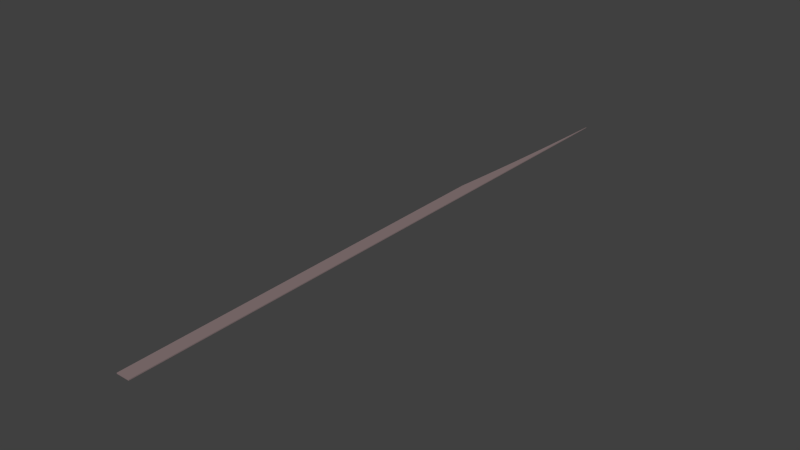 # Source: right-1-0.blend  (saved by Blender 2.69.0; exported with 4.5.12 LTS)
import bpy
from mathutils import Matrix  # noqa: F401  (used for matrix-valued properties, if any)

bpy.ops.wm.read_factory_settings(use_empty=True)
scene = bpy.context.scene
scene.name = 'Scene'

# ---- collections
col_collection_1 = bpy.data.collections.new('Collection 1'); scene.collection.children.link(col_collection_1)

# ---- materials (node trees are filled in below, after node groups)
mat_block = bpy.data.materials.new('block')
mat_block.alpha_threshold = 0.0
mat_block.use_transparent_shadow = False
mat_block.diffuse_color = (0.256, 0.19, 0.192, 1.0)
mat_block.specular_color = (0.0, 0.0, 0.0)
mat_block.roughness = 0.5
mat_block.specular_intensity = 0.2
mat_block.line_color = (0.0, 0.0, 0.0, 1.0)

# ---- material node trees

# ---- world
world_world = bpy.data.worlds.new('World'); scene.world = world_world
world_world.color = (0.05088, 0.05088, 0.05088)
world_world.use_sun_shadow = False
world_world.sun_shadow_jitter_overblur = 0.0
world_world.cycles.sampling_method = 'MANUAL'
world_world.cycles.sample_map_resolution = 256

# ---- meshes
me_cube_000 = bpy.data.meshes.new('Cube.000')
me_cube_000.from_pydata([(-0.7175, 18.98, 0.1), (-0.7175, 18.98, -2.98e-09), (-0.7175, -1.043e-06, -2.98e-09), (-0.7175, -1.043e-06, 0.1), (0.7175, -1.043e-06, -2.98e-09), (-0.6219, 19.43, -2.98e-09), (0.7081, 28.39, -2.98e-09), (0.7175, 28.5, -2.98e-09), (-0.5252, 19.9, -2.98e-09), (0.6649, 27.92, -2.98e-09), (-0.4314, 20.37, -2.98e-09), (-0.3405, 20.84, -2.98e-09), (-0.2527, 21.31, -2.98e-09), (-0.1678, 21.79, -2.98e-09), (-0.08588, 22.26, -2.98e-09), (-0.006945, 22.73, -2.98e-09), (0.06902, 23.2, -2.98e-09), (0.142, 23.67, -2.98e-09), (0.212, 24.14, -2.98e-09), (0.279, 24.61, -2.98e-09), (0.3431, 25.08, -2.98e-09), (0.4042, 25.56, -2.98e-09), (0.4623, 26.03, -2.98e-09), (0.5174, 26.5, -2.98e-09), (0.5696, 26.97, -2.98e-09), (0.6187, 27.44, -2.98e-09), (0.7175, -1.043e-06, 0.1), (-0.6219, 19.43, 0.1), (0.7175, 28.5, 0.1), (0.7081, 28.39, 0.1), (-0.5252, 19.9, 0.1), (0.6649, 27.92, 0.1), (0.6187, 27.44, 0.1), (0.5696, 26.97, 0.1), (0.5174, 26.5, 0.1), (0.4623, 26.03, 0.1), (0.4042, 25.56, 0.1), (0.3431, 25.08, 0.1), (0.279, 24.61, 0.1), (0.212, 24.14, 0.1), (0.142, 23.67, 0.1), (0.06902, 23.2, 0.1), (-0.006945, 22.73, 0.1), (-0.08588, 22.26, 0.1), (-0.1678, 21.79, 0.1), (-0.2527, 21.31, 0.1), (-0.3405, 20.84, 0.1), (-0.4314, 20.37, 0.1)], [], [(0, 1, 2, 3), (26, 4, 7, 28), (4, 26, 3, 2), (25, 9, 4), (4, 24, 25), (4, 23, 24), (4, 22, 23), (4, 21, 22), (4, 20, 21), (4, 19, 20), (4, 18, 19), (4, 17, 18), (4, 16, 17), (4, 15, 16), (4, 14, 15), (4, 13, 14), (4, 12, 13), (4, 11, 12), (4, 10, 11), (4, 8, 10), (9, 6, 4), (4, 5, 8), (6, 7, 4), (4, 2, 1, 5), (26, 47, 30), (26, 46, 47), (26, 45, 46), (26, 44, 45), (26, 43, 44), (26, 42, 43), (26, 41, 42), (26, 40, 41), (26, 39, 40), (26, 38, 39), (26, 37, 38), (26, 36, 37), (26, 35, 36), (26, 34, 35), (26, 33, 34), (26, 32, 33), (26, 31, 32), (26, 29, 31), (30, 27, 26), (26, 28, 29), (0, 3, 26, 27), (29, 28, 7, 6), (6, 9, 31, 29), (9, 25, 32, 31), (25, 24, 33, 32), (24, 23, 34, 33), (23, 22, 35, 34), (22, 21, 36, 35), (21, 20, 37, 36), (20, 19, 38, 37), (19, 18, 39, 38), (18, 17, 40, 39), (17, 16, 41, 40), (16, 15, 42, 41), (15, 14, 43, 42), (14, 13, 44, 43), (13, 12, 45, 44), (12, 11, 46, 45), (11, 10, 47, 46), (10, 8, 30, 47), (8, 5, 27, 30), (1, 0, 27, 5)])
me_cube_000.materials.append(mat_block)
me_cube_000.use_remesh_preserve_volume = False
me_cube_000.use_remesh_preserve_attributes = False
me_cube_000.use_mirror_vertex_groups = False
me_cube_000.update()

# ---- objects
ob_righttrack = bpy.data.objects.new('RightTrack', me_cube_000)

# ---- transforms, parenting, visibility, modifiers, constraints
ob_righttrack.location = (2.0, 0.0, 0.0)
ob_righttrack.scale = (1.0, 2.315, 1.0)
ob_righttrack.lineart.crease_threshold = 0.0

# ---- collection membership
col_collection_1.objects.link(ob_righttrack)

# ---- scene / render settings (as saved in the file)
scene.frame_start = 1; scene.frame_end = 250; scene.frame_set(84)
scene.render.engine = 'BLENDER_EEVEE_NEXT'
scene.render.image_settings.compression = 90
scene.render.resolution_percentage = 50
scene.render.dither_intensity = 0.0
scene.cycles.use_denoising = False
scene.cycles.samples = 10
scene.cycles.sampling_pattern = 'TABULATED_SOBOL'
scene.cycles.light_sampling_threshold = 0.0
scene.cycles.use_adaptive_sampling = False
scene.cycles.use_light_tree = False
scene.cycles.blur_glossy = 0.0
scene.cycles.volume_bounces = 1
scene.cycles.pixel_filter_type = 'GAUSSIAN'
scene.cycles.sample_clamp_indirect = 0.0
scene.view_settings.view_transform = 'Standard'
bpy.context.view_layer.update()

# ---- added for rendering (the .blend has no active camera and no usable light): camera, sun
cam_auto = bpy.data.cameras.new('AutoCamera')
cam_auto.lens = 50.0
cam_auto.sensor_width = 36.0
cam_auto.clip_end = 1071.43
ob_auto_camera = bpy.data.objects.new('AutoCamera', cam_auto)
scene.collection.objects.link(ob_auto_camera)
ob_auto_camera.location = (63.0506, -40.2762, 48.8904)
ob_auto_camera.rotation_euler = (1.09748, -7.21219e-08, 0.694738)
scene.camera = ob_auto_camera
light_auto_sun = bpy.data.lights.new('AutoSun', 'SUN')
light_auto_sun.energy = 3.0
light_auto_sun.angle = 0.0523599
ob_auto_sun = bpy.data.objects.new('AutoSun', light_auto_sun)
scene.collection.objects.link(ob_auto_sun)
ob_auto_sun.rotation_euler = (0.872665, 0.174533, 0.523599)
bpy.context.view_layer.update()
